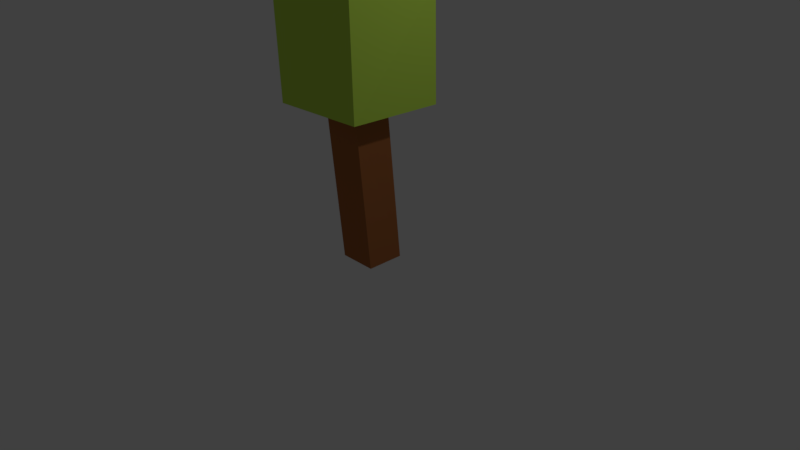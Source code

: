 # Source: pohon7.blend  (saved by Blender 2.78.0; exported with 4.5.12 LTS)
import bpy
from mathutils import Matrix  # noqa: F401  (used for matrix-valued properties, if any)

bpy.ops.wm.read_factory_settings(use_empty=True)
scene = bpy.context.scene
scene.name = 'Scene'

# ---- collections
col_collection_1 = bpy.data.collections.new('Collection 1'); scene.collection.children.link(col_collection_1)

# ---- materials (node trees are filled in below, after node groups)
mat_kayu1_010 = bpy.data.materials.new('kayu1.010')
mat_kayu1_010.alpha_threshold = 0.0
mat_kayu1_010.use_transparent_shadow = False
mat_kayu1_010.diffuse_color = (0.3931, 0.1385, 0.04495, 1.0)
mat_kayu1_010.roughness = 0.5
mat_daun3_001 = bpy.data.materials.new('daun3.001')
mat_daun3_001.alpha_threshold = 0.0
mat_daun3_001.use_transparent_shadow = False
mat_daun3_001.diffuse_color = (0.5368, 0.8, 0.09001, 1.0)
mat_daun3_001.roughness = 0.5

# ---- material node trees

# ---- world
world_world = bpy.data.worlds.new('World'); scene.world = world_world
world_world.color = (0.05088, 0.05088, 0.05088)
world_world.use_sun_shadow = False
world_world.sun_shadow_jitter_overblur = 0.0
world_world.cycles.sampling_method = 'MANUAL'

# ---- cameras
cam_camera = bpy.data.cameras.new('Camera')
cam_camera.clip_end = 100.0
cam_camera.lens = 35.0
cam_camera.sensor_width = 32.0
cam_camera.sensor_height = 18.0
cam_camera.ortho_scale = 7.314
cam_camera.dof.focus_distance = 0.0
cam_camera.dof.aperture_fstop = 128.0

# ---- lights
light_lamp = bpy.data.lights.new('Lamp', 'POINT')
light_lamp.transmission_factor = 0.0
light_lamp.cutoff_distance = 30.0
light_lamp.energy = 100.0
light_lamp.shadow_buffer_clip_start = 1.001
light_lamp.shadow_soft_size = 0.1
light_lamp.shadow_maximum_resolution = 0.006
light_lamp.use_absolute_resolution = True

# ---- meshes
me_cube_044 = bpy.data.meshes.new('Cube.044')
me_cube_044.from_pydata([(-1.0, -1.0, -1.0), (-1.356, -1.557, 1.056), (-1.0, 1.0, -1.0), (-1.274, 0.4172, 1.05), (1.0, -1.0, -1.0), (0.6578, -1.519, 1.069), (1.0, 1.0, -1.0), (0.7317, 0.4354, 1.062), (-2.859, -2.964, 1.039), (-2.671, 2.02, 1.03), (2.206, -2.862, 1.068), (2.347, 2.05, 1.051), (-2.965, -2.004, 3.689), (-2.589, 2.906, 3.602), (1.946, -1.562, 3.801), (2.278, 3.073, 3.697), (1.748, -2.619, 2.509), (-3.227, -2.906, 2.406), (-2.788, 2.022, 2.341), (2.125, 2.118, 2.423)], [], [(0, 1, 3, 2), (2, 3, 7, 6), (6, 7, 5, 4), (4, 5, 1, 0), (2, 6, 4, 0), (3, 1, 8, 9), (1, 5, 10, 8), (7, 3, 9, 11), (5, 7, 11, 10), (17, 16, 14, 12), (19, 18, 13, 15), (16, 19, 15, 14), (18, 17, 12, 13), (12, 14, 15, 13), (9, 8, 17, 18), (10, 11, 19, 16), (11, 9, 18, 19), (8, 10, 16, 17)])
me_cube_044.polygons.foreach_set('material_index', [0, 0, 0, 0, 0, 1, 1, 1, 1, 1, 1, 1, 1, 1, 1, 1, 1, 1])
me_cube_044.materials.append(mat_kayu1_010)
me_cube_044.materials.append(mat_daun3_001)
me_cube_044.use_remesh_preserve_volume = False
me_cube_044.use_remesh_preserve_attributes = False
me_cube_044.use_mirror_vertex_groups = False
me_cube_044.update()

# ---- objects
ob_lamp = bpy.data.objects.new('Lamp', light_lamp)
ob_camera = bpy.data.objects.new('Camera', cam_camera)
ob_cube_043 = bpy.data.objects.new('Cube.043', me_cube_044)

# ---- transforms, parenting, visibility, modifiers, constraints
ob_lamp.location = (4.076, 1.005, 5.904)
ob_lamp.rotation_euler = (0.6503, 0.05522, 1.866)
ob_lamp.lock_rotations_4d = False
ob_lamp.empty_display_type = 'ARROWS'
ob_lamp.color = (0.0, 0.0, 0.0, 0.0)
ob_lamp.lineart.crease_threshold = 0.0
ob_camera.location = (7.481, -6.508, 5.344)
ob_camera.rotation_euler = (1.109, 0.0, 0.8149)
ob_camera.lock_rotations_4d = False
ob_camera.empty_display_type = 'ARROWS'
ob_camera.color = (0.0, 0.0, 0.0, 0.0)
ob_camera.display_type = 'WIRE'
ob_camera.lineart.crease_threshold = 0.0
ob_cube_043.location = (0.05373, 0.007348, 0.9945)
ob_cube_043.scale = (0.25, 0.25, 1.0)
ob_cube_043.lineart.crease_threshold = 0.0

# ---- collection membership
col_collection_1.objects.link(ob_lamp)
col_collection_1.objects.link(ob_camera)
col_collection_1.objects.link(ob_cube_043)

# ---- scene / render settings (as saved in the file)
scene.camera = ob_camera
scene.frame_start = 1; scene.frame_end = 250; scene.frame_set(1)
scene.render.engine = 'BLENDER_EEVEE_NEXT'
scene.render.resolution_percentage = 50
scene.render.dither_intensity = 0.0
scene.cycles.use_denoising = False
scene.cycles.samples = 128
scene.cycles.sampling_pattern = 'TABULATED_SOBOL'
scene.cycles.light_sampling_threshold = 0.0
scene.cycles.use_adaptive_sampling = False
scene.cycles.use_light_tree = False
scene.cycles.blur_glossy = 0.0
scene.cycles.sample_clamp_indirect = 0.0
scene.view_settings.view_transform = 'Standard'
bpy.context.view_layer.update()
